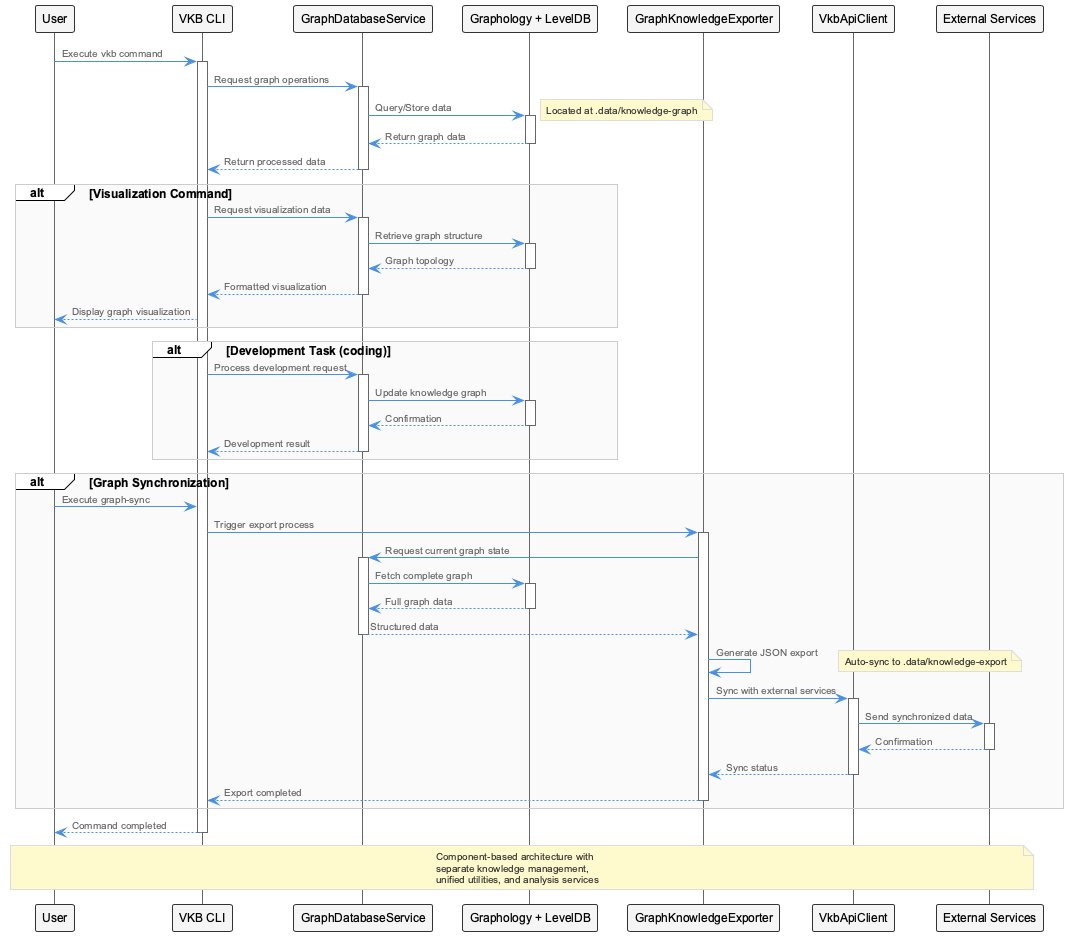

The diagram above was rendered by PlantUML. Its source (embedded in the PNG):
@startuml
!include /Users/q284340/Agentic/coding/docs/puml/_standard-style.puml

participant "User" as U
participant "VKB CLI" as CLI
participant "GraphDatabaseService" as GDS
participant "Graphology + LevelDB" as DB
participant "GraphKnowledgeExporter" as GKE
participant "VkbApiClient" as API
participant "External Services" as EXT

U -> CLI: Execute vkb command
activate CLI

CLI -> GDS: Request graph operations
activate GDS

GDS -> DB: Query/Store data
note right: Located at .data/knowledge-graph
activate DB
DB --> GDS: Return graph data
deactivate DB

GDS --> CLI: Return processed data
deactivate GDS

alt Visualization Command
    CLI -> GDS: Request visualization data
    activate GDS
    GDS -> DB: Retrieve graph structure
    activate DB
    DB --> GDS: Graph topology
    deactivate DB
    GDS --> CLI: Formatted visualization
    deactivate GDS
    CLI --> U: Display graph visualization
end

alt Development Task (coding)
    CLI -> GDS: Process development request
    activate GDS
    GDS -> DB: Update knowledge graph
    activate DB
    DB --> GDS: Confirmation
    deactivate DB
    GDS --> CLI: Development result
    deactivate GDS
end

alt Graph Synchronization
    U -> CLI: Execute graph-sync
    CLI -> GKE: Trigger export process
    activate GKE
    
    GKE -> GDS: Request current graph state
    activate GDS
    GDS -> DB: Fetch complete graph
    activate DB
    DB --> GDS: Full graph data
    deactivate DB
    GDS --> GKE: Structured data
    deactivate GDS
    
    GKE -> GKE: Generate JSON export
    note right: Auto-sync to .data/knowledge-export
    
    GKE -> API: Sync with external services
    activate API
    API -> EXT: Send synchronized data
    activate EXT
    EXT --> API: Confirmation
    deactivate EXT
    API --> GKE: Sync status
    deactivate API
    
    GKE --> CLI: Export completed
    deactivate GKE
end

CLI --> U: Command completed
deactivate CLI

note over U, EXT: Component-based architecture with\nseparate knowledge management,\nunified utilities, and analysis services

@enduml